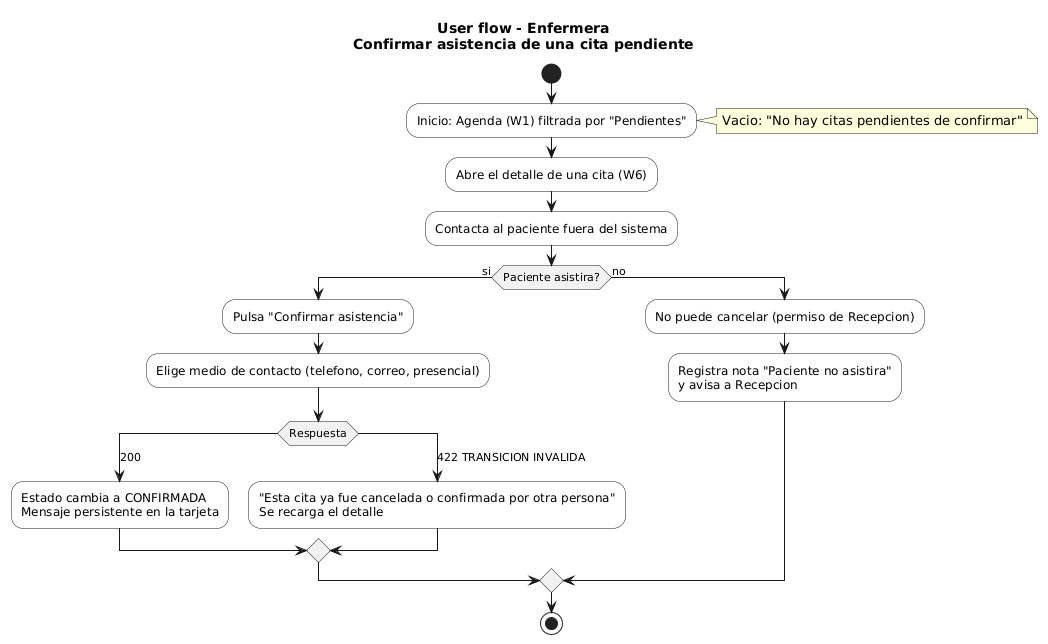

The diagram above was rendered by PlantUML. Its source (embedded in the PNG):
@startuml
title User flow - Enfermera\nConfirmar asistencia de una cita pendiente

skinparam shadowing false
skinparam defaultFontName DejaVu Sans
skinparam ActivityBackgroundColor #FFFFFF
skinparam ActivityDiamondBackgroundColor #F2F2F2

start
:Inicio: Agenda (W1) filtrada por "Pendientes";
note right: Vacio: "No hay citas pendientes de confirmar"
:Abre el detalle de una cita (W6);
:Contacta al paciente fuera del sistema;
if (Paciente asistira?) then (si)
  :Pulsa "Confirmar asistencia";
  :Elige medio de contacto (telefono, correo, presencial);
  switch (Respuesta)
  case (200)
    :Estado cambia a CONFIRMADA\nMensaje persistente en la tarjeta;
  case (422 TRANSICION INVALIDA)
    :"Esta cita ya fue cancelada o confirmada por otra persona"\nSe recarga el detalle;
  endswitch
else (no)
  :No puede cancelar (permiso de Recepcion);
  :Registra nota "Paciente no asistira"\ny avisa a Recepcion;
endif
stop
@enduml